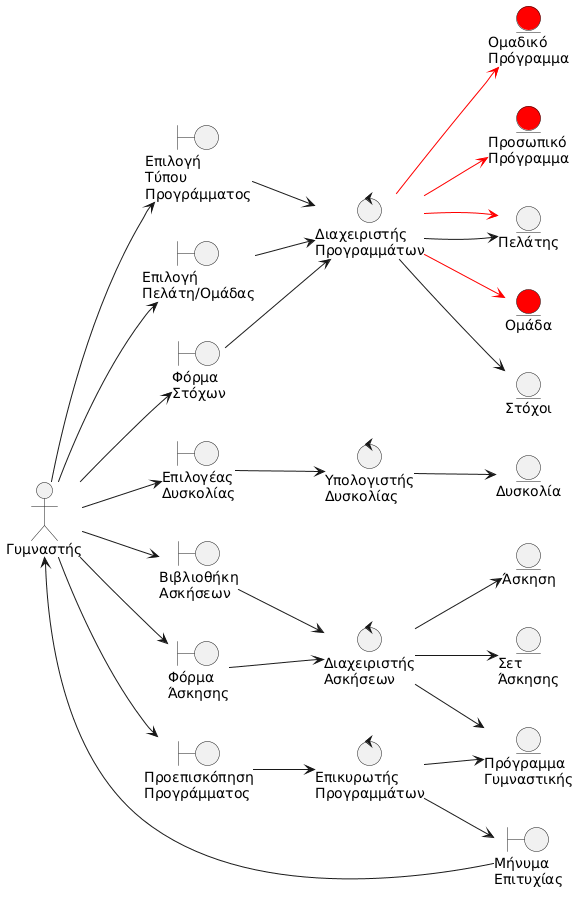

The diagram above was rendered by PlantUML. Its source (embedded in the PNG):
@startuml
left to right direction

' Actors
actor "Γυμναστής" as trainer

' Boundary Objects
boundary "Επιλογή\nΤύπου\nΠρογράμματος" as typeSelection
boundary "Επιλογή\nΠελάτη/Ομάδας" as clientSelection
boundary "Φόρμα\nΣτόχων" as goalsForm
boundary "Επιλογέας\nΔυσκολίας" as difficultySelector
boundary "Βιβλιοθήκη\nΑσκήσεων" as exerciseLibrary
boundary "Φόρμα\nΆσκησης" as exerciseForm
boundary "Προεπισκόπηση\nΠρογράμματος" as programPreview
boundary "Μήνυμα\nΕπιτυχίας" as successMsg

' Control Objects
control "Διαχειριστής\nΠρογραμμάτων" as programManager
control "Επικυρωτής\nΠρογραμμάτων" as programValidator
control "Διαχειριστής\nΑσκήσεων" as exerciseManager
control "Υπολογιστής\nΔυσκολίας" as difficultyCalculator

' Entity Objects
entity "Πρόγραμμα\nΓυμναστικής" as trainingProgram
entity "Ομαδικό\nΠρόγραμμα" as groupProgram #red
entity "Προσωπικό\nΠρόγραμμα" as personalProgram #red
entity "Άσκηση" as exercise
entity "Σετ\nΆσκησης" as exerciseSet
entity "Πελάτης" as client
entity "Ομάδα" as group #red
entity "Στόχοι" as goals
entity "Δυσκολία" as difficulty

' Main Flow
trainer --> typeSelection
typeSelection --> programManager
trainer --> clientSelection
clientSelection --> programManager
programManager --> client
trainer --> goalsForm
goalsForm --> programManager
programManager --> goals
trainer --> difficultySelector
difficultySelector --> difficultyCalculator
difficultyCalculator --> difficulty
trainer --> exerciseLibrary
exerciseLibrary --> exerciseManager
exerciseManager --> exercise
trainer --> exerciseForm
exerciseForm --> exerciseManager
exerciseManager --> exerciseSet
exerciseManager --> trainingProgram
trainer --> programPreview
programPreview --> programValidator
programValidator --> trainingProgram
programValidator --> successMsg
successMsg --> trainer

' Alternative: Group Program (Red)
programManager -[#red]-> group
programManager -[#red]-> groupProgram

' Alternative: Personal Program (Red)
programManager -[#red]-> personalProgram
programManager -[#red]-> client
@enduml